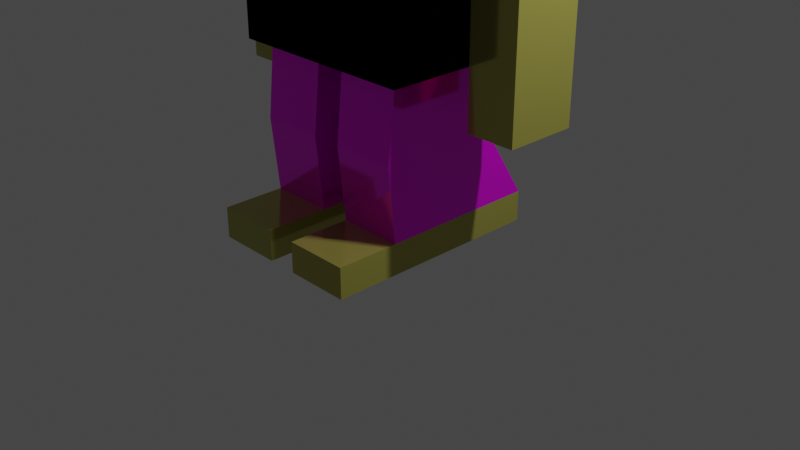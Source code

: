# Source: character_-_Copy.blend  (saved by Blender 3.6.13; exported with 4.5.12 LTS)
import bpy
from mathutils import Matrix  # noqa: F401  (used for matrix-valued properties, if any)

bpy.ops.wm.read_factory_settings(use_empty=True)
scene = bpy.context.scene
scene.name = 'Scene'

# ---- collections
col_collection = bpy.data.collections.new('Collection'); scene.collection.children.link(col_collection)

# ---- images (referenced by path relative to the original .blend; pixels are not part of the script)
import os
ASSET_DIR = os.environ.get("B2B_ASSET_DIR", "")  # directory of the original .blend (textures are referenced by path, not embedded)
HERE = os.path.dirname(os.path.abspath(__file__))  # packed textures are extracted next to this script under _unpacked/

def load_image(name, relpath, width, height, colorspace="sRGB"):
    """Load a texture the original file referenced (path relative to the .blend, or extracted next to this script)."""
    p = next((c for c in (os.path.join(HERE, relpath), os.path.join(ASSET_DIR, relpath)) if relpath and os.path.exists(c)), "")
    if p:
        img = bpy.data.images.load(p, check_existing=True)
        img.name = name
    else:  # same state as the original file: an image datablock whose file is absent (Cycles renders it pink)
        img = bpy.data.images.new(name, width, height)
        img.source = "FILE"
        img.filepath = "//" + (relpath or name)
    img.colorspace_settings.name = colorspace
    return img
img_pexels_pixabay_235525_jpg = load_image('pexels-pixabay-235525.jpg', 'pexels-pixabay-235525.jpg', 1024, 1024, 'sRGB')

# ---- materials (node trees are filled in below, after node groups)
mat_denim = bpy.data.materials.new('Denim')
mat_denim.alpha_threshold = 0.0
mat_denim.use_transparent_shadow = False
mat_denim.roughness = 0.5
mat_denim.line_color = (0.0, 0.0, 0.0, 1.0)
mat_copper = bpy.data.materials.new('Copper')
mat_copper.alpha_threshold = 0.0
mat_copper.use_transparent_shadow = False
mat_copper.roughness = 0.5
mat_copper.line_color = (0.0, 0.0, 0.0, 1.0)

# ---- material node trees
mat_denim.use_nodes = True; mat_denim.node_tree.nodes.clear()
_N = mat_denim.node_tree.nodes; _L = mat_denim.node_tree.links
n0 = _N.new('ShaderNodeOutputMaterial'); n0.name = 'Material Output'; n0.location = (300, 300)
n1 = _N.new('ShaderNodeBsdfPrincipled'); n1.name = 'Principled BSDF'; n1.location = (10, 300)
n1.distribution = 'GGX'
n1.subsurface_method = 'RANDOM_WALK_SKIN'
n1.inputs[1].default_value = 0.5
n1.inputs[2].default_value = 0.09545
n1.inputs[3].default_value = 1.45
n1.inputs[27].default_value = (0.0, 0.0, 0.0, 1.0)
n1.inputs[28].default_value = 1.0
n2 = _N.new('ShaderNodeTexImage'); n2.name = 'Image Texture'; n2.location = (-316, 196)
n2.image = img_pexels_pixabay_235525_jpg
_L.new(n1.outputs[0], n0.inputs[0])
_L.new(n2.outputs[0], n1.inputs[0])
n0.is_active_output = True
mat_copper.use_nodes = True; mat_copper.node_tree.nodes.clear()
_N = mat_copper.node_tree.nodes; _L = mat_copper.node_tree.links
n0 = _N.new('ShaderNodeOutputMaterial'); n0.name = 'Material Output'; n0.location = (300, 300)
n1 = _N.new('ShaderNodeBsdfPrincipled'); n1.name = 'Principled BSDF'; n1.location = (10, 300)
n1.distribution = 'GGX'
n1.subsurface_method = 'RANDOM_WALK_SKIN'
n1.inputs[0].default_value = (0.4405, 0.417, 0.08851, 1.0)
n1.inputs[1].default_value = 0.5
n1.inputs[2].default_value = 0.09545
n1.inputs[3].default_value = 1.45
n1.inputs[27].default_value = (0.0, 0.0, 0.0, 1.0)
n1.inputs[28].default_value = 1.0
_L.new(n1.outputs[0], n0.inputs[0])
n0.is_active_output = True

# ---- world
world_world = bpy.data.worlds.new('World'); scene.world = world_world
world_world.use_nodes = True; world_world.node_tree.nodes.clear()
_N = world_world.node_tree.nodes; _L = world_world.node_tree.links
n0 = _N.new('ShaderNodeOutputWorld'); n0.name = 'World Output'; n0.location = (300, 300)
n1 = _N.new('ShaderNodeBackground'); n1.name = 'Background'; n1.location = (10, 300)
n1.inputs[0].default_value = (0.05088, 0.05088, 0.05088, 1.0)
_L.new(n1.outputs[0], n0.inputs[0])
n0.is_active_output = True
world_world.color = (0.05088, 0.05088, 0.05088)
world_world.use_sun_shadow = False
world_world.sun_shadow_jitter_overblur = 0.0

# ---- cameras
cam_camera = bpy.data.cameras.new('Camera')
cam_camera.clip_end = 100.0
cam_camera.ortho_scale = 7.314

# ---- lights
light_light = bpy.data.lights.new('Light', 'POINT')
light_light.transmission_factor = 0.0
light_light.energy = 1000.0
light_light.shadow_soft_size = 0.1
light_light.shadow_maximum_resolution = 0.006
light_light.use_absolute_resolution = True

# ---- meshes
me_cube = bpy.data.meshes.new('Cube')
me_cube.from_pydata([(1.0, 0.3727, 0.9111), (0.8414, 0.8414, -1.0), (1.0, -0.3727, 0.9111), (0.8414, -0.8414, -1.0), (-1.0, 1.0, 1.0), (-1.0, 1.0, -1.0), (-1.0, -1.0, 1.0), (-1.0, -1.0, -1.0), (0.1586, 0.8414, -1.0), (0.0, -1.0, 1.0), (0.1586, -0.8414, -1.0), (0.0, 1.0, 1.0), (0.0, -1.0, -1.0), (1.0, -1.0, -1.0), (1.0, 1.0, -1.0), (0.0, 1.0, -1.0), (0.1586, -0.8414, -2.545), (0.8414, -0.8414, -2.545), (0.8414, 0.8414, -2.545), (0.1586, 0.8414, -2.545), (0.1586, -0.8414, -2.865), (0.8414, -0.8414, -2.865), (0.8414, 0.8414, -2.865), (0.1586, 0.8414, -2.865), (0.1586, -1.494, -2.545), (0.8414, -1.494, -2.545), (0.1586, -1.494, -2.865), (0.8414, -1.494, -2.865), (0.8414, 0.3508, -1.773), (0.1586, 0.3508, -1.773), (0.1586, -0.9203, -1.773), (0.8414, -0.9203, -1.773), (1.0, 0.3727, 0.3176), (-1.0, -1.0, 0.0), (1.0, -0.3727, 0.3176), (-1.0, 1.0, 0.0), (0.0, 1.0, 0.0), (0.0, -1.0, 0.0), (1.0, 1.0, 1.0), (1.0, -1.0, 1.0), (1.0, 1.0, 0.0), (1.0, -1.0, 0.0), (1.254, 0.3727, 0.9111), (1.254, -0.3727, 0.9111), (1.254, 0.3727, 0.3176), (1.254, -0.3727, 0.3176), (1.768, 0.3727, 0.9111), (1.768, -0.3727, 0.9111), (1.768, 0.3727, 0.3176), (1.768, -0.3727, 0.3176), (1.254, 0.3727, -0.3193), (1.254, -0.3727, -0.3193), (1.768, 0.3727, -0.3193), (1.768, -0.3727, -0.3193), (1.254, 0.3727, -1.105), (1.254, -0.3727, -1.105), (1.768, 0.3727, -1.105), (1.768, -0.3727, -1.105), (1.254, 0.3727, -1.481), (1.254, -0.3727, -1.481), (1.768, 0.3727, -1.481), (1.768, -0.3727, -1.481)], [], [(11, 4, 6, 9), (37, 9, 6, 33), (33, 6, 4, 35), (29, 28, 18, 19), (34, 32, 44, 45), (36, 11, 38, 40), (35, 4, 11, 36), (5, 15, 12, 7), (41, 39, 9, 37), (38, 11, 9, 39), (10, 3, 13, 12), (3, 1, 14, 13), (1, 8, 15, 14), (8, 10, 12, 15), (16, 19, 23, 20), (31, 30, 16, 17), (30, 29, 19, 16), (28, 31, 17, 18), (23, 22, 21, 20), (18, 17, 21, 22), (19, 18, 22, 23), (20, 21, 27, 26), (25, 24, 26, 27), (16, 20, 26, 24), (17, 16, 24, 25), (21, 17, 25, 27), (1, 3, 31, 28), (10, 8, 29, 30), (3, 10, 30, 31), (8, 1, 28, 29), (13, 41, 37, 12), (5, 35, 36, 15), (15, 36, 40, 14), (14, 40, 41, 13), (7, 33, 35, 5), (12, 37, 33, 7), (2, 0, 38, 39), (0, 32, 40, 38), (34, 2, 39, 41), (32, 34, 41, 40), (44, 42, 46, 48), (32, 0, 42, 44), (2, 34, 45, 43), (0, 2, 43, 42), (48, 46, 47, 49), (43, 45, 49, 47), (42, 43, 47, 46), (45, 44, 50, 51), (50, 52, 56, 54), (49, 45, 51, 53), (44, 48, 52, 50), (48, 49, 53, 52), (57, 55, 59, 61), (51, 50, 54, 55), (53, 51, 55, 57), (52, 53, 57, 56), (59, 58, 60, 61), (56, 57, 61, 60), (54, 56, 60, 58), (55, 54, 58, 59)])
me_cube.polygons.foreach_set('material_index', [1, 1, 1, 0, 1, 1, 1, 1, 1, 1, 0, 0, 0, 0, 1, 0, 0, 0, 1, 1, 1, 1, 1, 1, 1, 1, 0, 0, 0, 0, 0, 1, 0, 0, 1, 1, 1, 1, 1, 1, 1, 1, 1, 1, 1, 1, 1, 1, 1, 1, 1, 1, 1, 1, 1, 1, 1, 1, 1, 1])
_uv = me_cube.uv_layers.new(name='UVMap')
_uv.uv.foreach_set('vector', [0.75, 0.5, 0.875, 0.5, 0.875, 0.75, 0.75, 0.75, 0.5, 0.875, 0.625, 0.875, 0.625, 1.0, 0.5, 1.0, 0.5, 0.0, 0.625, 0.0, 0.625, 0.25, 0.5, 0.25, 0.375, 0.7869, 0.4867, 0.7869, 0.4867, 1.001, 0.375, 1.001, 0.5254, 0.7246, 0.5254, 0.5254, 0.5254, 0.5254, 0.5254, 0.7246, 0.5, 0.375, 0.625, 0.375, 0.625, 0.5, 0.5, 0.5, 0.5, 0.25, 0.625, 0.25, 0.625, 0.375, 0.5, 0.375, 0.125, 0.5, 0.25, 0.5, 0.25, 0.75, 0.125, 0.75, 0.5, 0.75, 0.625, 0.75, 0.625, 0.875, 0.5, 0.875, 0.625, 0.5, 0.75, 0.5, 0.75, 0.75, 0.625, 0.75, 0.7451, 0.03346, 0.6333, 0.03346, 0.6074, -0.005224, 0.771, -0.005224, 0.6333, 0.03346, 0.6333, 0.4439, 0.6074, 0.4826, 0.6074, -0.005224, 0.6333, 0.4439, 0.7451, 0.4439, 0.771, 0.4826, 0.6074, 0.4826, 0.7451, 0.4439, 0.7451, 0.03346, 0.771, -0.005224, 0.771, 0.4826, 0.2698, 0.7302, 0.2698, 0.5198, 0.2698, 0.5198, 0.2698, 0.7302, 0.6074, 0.6711, 0.7191, 0.6711, 0.7191, 0.8595, 0.6074, 0.8595, 0.5231, 0.6393, 0.5231, 0.1743, 0.6074, -0.005224, 0.6074, 0.6105, 0.3545, 0.4598, 0.3545, -0.005224, 0.4388, 0.02364, 0.4388, 0.6393, 0.2698, 0.5198, 0.3552, 0.5198, 0.3552, 0.7302, 0.2698, 0.7302, 0.3552, 0.5198, 0.3552, 0.7302, 0.3552, 0.7302, 0.3552, 0.5198, 0.2698, 0.5198, 0.3552, 0.5198, 0.3552, 0.5198, 0.2698, 0.5198, 0.2698, 0.7302, 0.3552, 0.7302, 0.3552, 0.7302, 0.2698, 0.7302, 0.3552, 0.7302, 0.2698, 0.7302, 0.2698, 0.7302, 0.3552, 0.7302, 0.2698, 0.7302, 0.2698, 0.7302, 0.2698, 0.7302, 0.2698, 0.7302, 0.3552, 0.7302, 0.2698, 0.7302, 0.2698, 0.7302, 0.3552, 0.7302, 0.3552, 0.7302, 0.3552, 0.7302, 0.3552, 0.7302, 0.3552, 0.7302, 0.2702, 0.6393, 0.2702, 0.02364, 0.3545, -0.005224, 0.3545, 0.4598, 0.4388, 0.6105, 0.4388, -0.005224, 0.5231, 0.1743, 0.5231, 0.6393, 0.6074, 0.4826, 0.7191, 0.4826, 0.7191, 0.6711, 0.6074, 0.6711, 0.375, 0.6393, 0.4867, 0.6393, 0.4867, 0.7869, 0.375, 0.7869, 0.8282, 0.8485, 0.7191, 0.8485, 0.7191, 0.4826, 0.8282, 0.4826, 0.375, 0.25, 0.5, 0.25, 0.5, 0.375, 0.375, 0.375, 0.375, 1.005, 0.2702, 1.005, 0.2702, 0.6393, 0.375, 0.6393, 0.2702, 0.7265, 0.1611, 0.7265, 0.1611, -0.005224, 0.2702, -0.005224, 0.375, 0.0, 0.5, 0.0, 0.5, 0.25, 0.375, 0.25, 0.375, 0.875, 0.5, 0.875, 0.5, 1.0, 0.375, 1.0, 0.5996, 0.7246, 0.5996, 0.5254, 0.625, 0.5, 0.625, 0.75, 0.5996, 0.5254, 0.5254, 0.5254, 0.5, 0.5, 0.625, 0.5, 0.5254, 0.7246, 0.5996, 0.7246, 0.625, 0.75, 0.5, 0.75, 0.5254, 0.5254, 0.5254, 0.7246, 0.5, 0.75, 0.5, 0.5, 0.5254, 0.5254, 0.5996, 0.5254, 0.5996, 0.5254, 0.5254, 0.5254, 0.5254, 0.5254, 0.5996, 0.5254, 0.5996, 0.5254, 0.5254, 0.5254, 0.5996, 0.7246, 0.5254, 0.7246, 0.5254, 0.7246, 0.5996, 0.7246, 0.5996, 0.5254, 0.5996, 0.7246, 0.5996, 0.7246, 0.5996, 0.5254, 0.5254, 0.5254, 0.5996, 0.5254, 0.5996, 0.7246, 0.5254, 0.7246, 0.5996, 0.7246, 0.5254, 0.7246, 0.5254, 0.7246, 0.5996, 0.7246, 0.5996, 0.5254, 0.5996, 0.7246, 0.5996, 0.7246, 0.5996, 0.5254, 0.5254, 0.7246, 0.5254, 0.5254, 0.5254, 0.5254, 0.5254, 0.7246, 0.5254, 0.5254, 0.5254, 0.5254, 0.5254, 0.5254, 0.5254, 0.5254, 0.5254, 0.7246, 0.5254, 0.7246, 0.5254, 0.7246, 0.5254, 0.7246, 0.5254, 0.5254, 0.5254, 0.5254, 0.5254, 0.5254, 0.5254, 0.5254, 0.5254, 0.5254, 0.5254, 0.7246, 0.5254, 0.7246, 0.5254, 0.5254, 0.5254, 0.7246, 0.5254, 0.7246, 0.5254, 0.7246, 0.5254, 0.7246, 0.5254, 0.7246, 0.5254, 0.5254, 0.5254, 0.5254, 0.5254, 0.7246, 0.5254, 0.7246, 0.5254, 0.7246, 0.5254, 0.7246, 0.5254, 0.7246, 0.5254, 0.5254, 0.5254, 0.7246, 0.5254, 0.7246, 0.5254, 0.5254, 0.5254, 0.7246, 0.5254, 0.5254, 0.5254, 0.5254, 0.5254, 0.7246, 0.5254, 0.5254, 0.5254, 0.7246, 0.5254, 0.7246, 0.5254, 0.5254, 0.5254, 0.5254, 0.5254, 0.5254, 0.5254, 0.5254, 0.5254, 0.5254, 0.5254, 0.7246, 0.5254, 0.5254, 0.5254, 0.5254, 0.5254, 0.7246])
me_cube.materials.append(mat_denim)
me_cube.materials.append(mat_copper)
me_cube.use_mirror_vertex_groups = False
me_cube.update()
arm_armature = bpy.data.armatures.new('Armature')  # bones are not reproduced

# ---- objects
ob_character = bpy.data.objects.new('Character', me_cube)
ob_light = bpy.data.objects.new('Light', light_light)
ob_camera = bpy.data.objects.new('Camera', cam_camera)
ob_armature = bpy.data.objects.new('Armature', arm_armature)

# ---- transforms, parenting, visibility, modifiers, constraints
ob_character.location = (0.0, 0.0, 2.87)
ob_character.lock_rotations_4d = False
ob_character.empty_display_type = 'ARROWS'
ob_character.lineart.crease_threshold = 0.0
_m = ob_character.modifiers.new('Mirror', 'MIRROR')
_m.use_clip = True
ob_light.location = (4.076, 1.005, 5.904)
ob_light.rotation_euler = (0.6503, 0.05522, 1.866)
ob_light.lock_rotations_4d = False
ob_light.empty_display_type = 'ARROWS'
ob_light.color = (0.0, 0.0, 0.0, 0.0)
ob_light.lineart.crease_threshold = 0.0
ob_camera.location = (7.359, -6.926, 4.958)
ob_camera.rotation_euler = (1.109, 0.0, 0.8149)
ob_camera.lock_rotations_4d = False
ob_camera.empty_display_type = 'ARROWS'
ob_camera.color = (0.0, 0.0, 0.0, 0.0)
ob_camera.display_type = 'WIRE'
ob_camera.lineart.crease_threshold = 0.0
ob_armature.location = (0.0, 0.0, -0.11)
ob_armature.show_in_front = True

# ---- collection membership
col_collection.objects.link(ob_character)
col_collection.objects.link(ob_light)
col_collection.objects.link(ob_camera)
col_collection.objects.link(ob_armature)

# ---- scene / render settings (as saved in the file)
scene.camera = ob_camera
scene.frame_start = 1; scene.frame_end = 250; scene.frame_set(1)
scene.render.engine = 'BLENDER_EEVEE_NEXT'
scene.cycles.sampling_pattern = 'TABULATED_SOBOL'
scene.view_settings.view_transform = 'Filmic'
bpy.context.view_layer.update()
